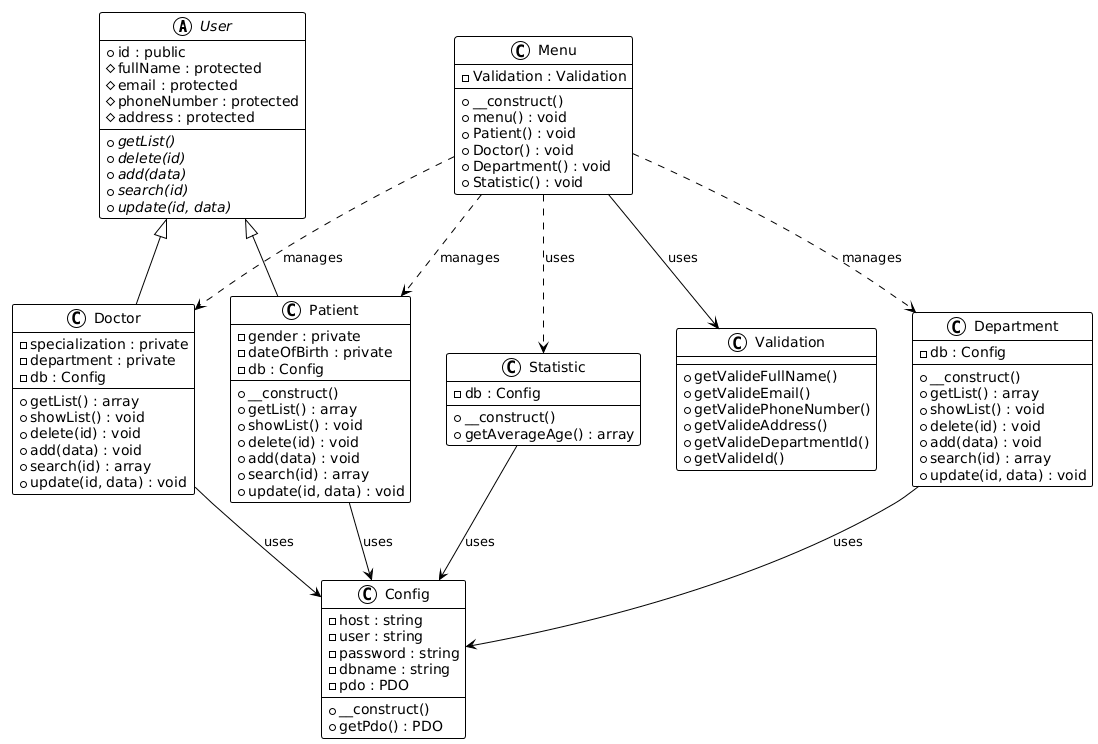

The diagram above was rendered by PlantUML. Its source (embedded in the PNG):
@startuml
!theme plain
hide empty members

' Styling to match the reference style
skinparam class {
    BackgroundColor White
    ArrowColor Black
    BorderColor Black
}

' --- Abstract Parent Class ---
abstract class User {
    + id : public
    # fullName : protected
    # email : protected
    # phoneNumber : protected
    # address : protected
    __
    {abstract} + getList()
    {abstract} + delete(id)
    {abstract} + add(data)
    {abstract} + search(id)
    {abstract} + update(id, data)
}

' --- Child Classes ---
class Patient {
    - gender : private
    - dateOfBirth : private
    - db : Config
    __
    + __construct()
    + getList() : array
    + showList() : void
    + delete(id) : void
    + add(data) : void
    + search(id) : array
    + update(id, data) : void
}

class Doctor {
    - specialization : private
    - department : private
    - db : Config
    __
    + getList() : array
    + showList() : void
    + delete(id) : void
    + add(data) : void
    + search(id) : array
    + update(id, data) : void
}

' --- Standalone Entities ---
class Department {
    - db : Config
    __
    + __construct()
    + getList() : array
    + showList() : void
    + delete(id) : void
    + add(data) : void
    + search(id) : array
    + update(id, data) : void
}

class Statistic {
    - db : Config
    __
    + __construct()
    + getAverageAge() : array
}

' --- Utilities & Database ---
class Config {
    - host : string
    - user : string
    - password : string
    - dbname : string
    - pdo : PDO
    __
    + __construct()
    + getPdo() : PDO
}

class Validation {
    __
    + getValideFullName()
    + getValideEmail()
    + getValidePhoneNumber()
    + getValideAddress()
    + getValideDepartmentId()
    + getValideId()
}

' --- Main Controller ---
class Menu {
    - Validation : Validation
    __
    + __construct()
    + menu() : void
    + Patient() : void
    + Doctor() : void
    + Department() : void
    + Statistic() : void
}

' --- Relationships ---

' Inheritance
User <|-- Patient
User <|-- Doctor

' Dependencies (Menu uses these)
Menu ..> Patient : manages
Menu ..> Doctor : manages
Menu ..> Department : manages
Menu ..> Statistic : uses
Menu --> Validation : uses

' Database Connections
Patient --> Config : uses
Doctor --> Config : uses
Department --> Config : uses
Statistic --> Config : uses
@enduml